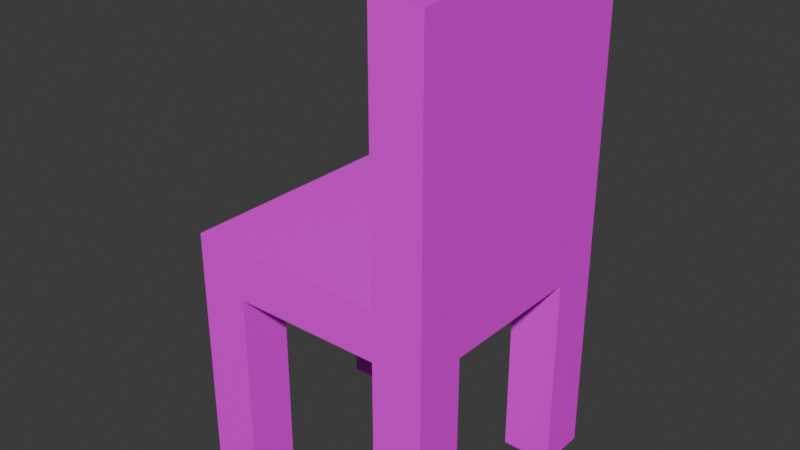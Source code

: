 # Source: chair.blend  (saved by Blender 4.0.36; exported with 4.5.12 LTS)
import bpy
from mathutils import Matrix  # noqa: F401  (used for matrix-valued properties, if any)

bpy.ops.wm.read_factory_settings(use_empty=True)
scene = bpy.context.scene
scene.name = 'Scene'

# ---- collections
col_collection = bpy.data.collections.new('Collection'); scene.collection.children.link(col_collection)

# ---- images (referenced by path relative to the original .blend; pixels are not part of the script)
import os
ASSET_DIR = os.environ.get("B2B_ASSET_DIR", "")  # directory of the original .blend (textures are referenced by path, not embedded)
HERE = os.path.dirname(os.path.abspath(__file__))  # packed textures are extracted next to this script under _unpacked/

def load_image(name, relpath, width, height, colorspace="sRGB"):
    """Load a texture the original file referenced (path relative to the .blend, or extracted next to this script)."""
    p = next((c for c in (os.path.join(HERE, relpath), os.path.join(ASSET_DIR, relpath)) if relpath and os.path.exists(c)), "")
    if p:
        img = bpy.data.images.load(p, check_existing=True)
        img.name = name
    else:  # same state as the original file: an image datablock whose file is absent (Cycles renders it pink)
        img = bpy.data.images.new(name, width, height)
        img.source = "FILE"
        img.filepath = "//" + (relpath or name)
    img.colorspace_settings.name = colorspace
    return img
img_blackwhite_png = load_image('BlackWhite.png', 'BlackWhite.png', 1024, 1024, 'sRGB')

# ---- materials (node trees are filled in below, after node groups)
mat_material = bpy.data.materials.new('Material')
mat_material.alpha_threshold = 0.0
mat_material.use_transparent_shadow = False
mat_material.roughness = 0.5
mat_material.line_color = (0.0, 0.0, 0.0, 1.0)

# ---- material node trees
mat_material.use_nodes = True; mat_material.node_tree.nodes.clear()
_N = mat_material.node_tree.nodes; _L = mat_material.node_tree.links
n0 = _N.new('ShaderNodeOutputMaterial'); n0.name = 'Material Output'; n0.location = (300, 300)
n1 = _N.new('ShaderNodeBsdfPrincipled'); n1.name = 'Principled BSDF'; n1.location = (10, 300)
n1.inputs[3].default_value = 1.45
n2 = _N.new('ShaderNodeTexImage'); n2.name = 'Image Texture'; n2.location = (-280, 280)
n2.image = img_blackwhite_png
_L.new(n1.outputs[0], n0.inputs[0])
_L.new(n2.outputs[0], n1.inputs[0])
n0.is_active_output = True

# ---- world
world_world = bpy.data.worlds.new('World'); scene.world = world_world
world_world.use_nodes = True; world_world.node_tree.nodes.clear()
_N = world_world.node_tree.nodes; _L = world_world.node_tree.links
n0 = _N.new('ShaderNodeOutputWorld'); n0.name = 'World Output'; n0.location = (300, 300)
n1 = _N.new('ShaderNodeBackground'); n1.name = 'Background'; n1.location = (10, 300)
n1.inputs[0].default_value = (0.05088, 0.05088, 0.05088, 1.0)
_L.new(n1.outputs[0], n0.inputs[0])
n0.is_active_output = True
world_world.color = (0.05088, 0.05088, 0.05088)
world_world.use_sun_shadow = False
world_world.sun_shadow_jitter_overblur = 0.0

# ---- meshes
me_cube = bpy.data.meshes.new('Cube')
me_cube.from_pydata([(1.0, 1.0, 2.001), (0.6, -1.0, 2.001), (0.6, 1.0, 2.001), (1.0, 1.0, 4.001), (1.0, -1.0, 4.001), (0.6, 1.0, 4.001), (0.6, -1.0, 4.001), (-1.0, 1.0, 1.599), (-1.0, -1.0, 1.599), (1.0, 1.0, 1.599), (1.0, -1.0, 1.599), (-1.0, 0.6, 1.599), (-1.0, 0.2, 1.599), (-1.0, -0.2, 1.599), (-1.0, -0.6, 1.599), (0.6, 1.0, 1.599), (0.2, 1.0, 1.599), (-0.2, 1.0, 1.599), (-0.6, 1.0, 1.599), (-0.6, -1.0, 1.599), (-0.2, -1.0, 1.599), (0.2, -1.0, 1.599), (0.6, -1.0, 1.599), (1.0, -0.6, 1.599), (1.0, -0.2, 1.599), (1.0, 0.2, 1.599), (1.0, 0.6, 1.599), (-0.6, 0.6, 1.599), (-0.6, 0.2, 1.599), (-0.6, -0.2, 1.599), (-0.6, -0.6, 1.599), (-0.2, 0.6, 1.599), (-0.2, 0.2, 1.599), (-0.2, -0.2, 1.599), (-0.2, -0.6, 1.599), (0.2, 0.6, 1.599), (0.2, 0.2, 1.599), (0.2, -0.2, 1.599), (0.2, -0.6, 1.599), (0.6, 0.6, 1.599), (0.6, 0.2, 1.599), (0.6, -0.2, 1.599), (0.6, -0.6, 1.599), (-1.0, -0.6, -0.001), (-1.0, -1.0, -0.001), (-0.6, 1.0, -0.001), (-1.0, 1.0, -0.001), (0.6, -1.0, -0.001), (1.0, -1.0, -0.001), (1.0, 0.6, -0.001), (1.0, 1.0, -0.001), (-1.0, 0.6, -0.001), (0.6, 1.0, -0.001), (-0.6, -1.0, -0.001), (1.0, -0.6, -0.001), (-0.6, -0.6, -0.001), (-0.6, 0.6, -0.001), (0.6, -0.6, -0.001), (0.6, 0.6, -0.001), (0.7, -1.0, 1.703), (0.7, 1.0, 1.702), (0.9, 0.6, 1.503), (0.7, 0.6, 1.503), (0.9, -0.6, 1.503), (0.7, -0.6, 1.503), (0.7, -1.0, 0.095), (0.9, -1.0, 0.095), (0.9, 1.0, 0.095), (0.7, 1.0, 0.095), (0.9, 0.6, 0.095), (0.7, 0.6, 0.095), (0.9, -0.6, 0.095), (0.7, -0.6, 0.095), (-0.7, 1.0, 1.702), (-0.9, 1.0, 1.702), (-0.7, -1.0, 1.703), (-0.7, 0.6, 1.495), (-0.9, 0.6, 1.495), (-0.7, -0.6, 1.495), (-0.9, -0.6, 1.495), (-0.7, 1.0, 0.103), (-0.9, 1.0, 0.103), (-0.9, -1.0, 0.103), (-0.7, -1.0, 0.103), (-0.7, 0.6, 0.103), (-0.9, 0.6, 0.103), (-0.7, -0.6, 0.103), (-0.9, -0.6, 0.103), (-1.0, -0.9, 1.7), (-0.6, -0.7, 1.495), (-0.6, -0.9, 1.495), (0.6, -0.7, 1.495), (0.6, -0.9, 1.495), (-1.0, -0.7, 0.103), (-1.0, -0.9, 0.103), (1.0, -0.9, 0.103), (1.0, -0.7, 0.103), (-0.6, -0.7, 0.103), (-0.6, -0.9, 0.103), (0.6, -0.7, 0.103), (0.6, -0.9, 0.103), (1.0, 0.9, 1.698), (-1.0, 0.9, 1.699), (-1.0, 0.7, 1.699), (-0.6, 0.9, 1.503), (-0.6, 0.7, 1.503), (0.6, 0.9, 1.503), (0.6, 0.7, 1.503), (1.0, 0.7, 0.095), (1.0, 0.9, 0.095), (-1.0, 0.9, 0.095), (-1.0, 0.7, 0.095), (-0.6, 0.9, 0.095), (-0.6, 0.7, 0.095), (0.6, 0.9, 0.095), (0.6, 0.7, 0.095), (-1.0, -1.0, 2.001), (1.0, -1.0, 2.001), (-1.0, 1.0, 2.001), (0.8997, 1.0, 1.703), (0.8997, 1.0, 1.898), (-0.8992, -1.0, 1.703), (-0.8992, -1.0, 1.898), (0.8997, -1.0, 1.898), (0.8997, -1.0, 1.703), (-0.8992, 1.0, 1.898), (0.7033, -1.0, 1.898), (0.7033, 1.0, 1.898), (-1.0, -0.9, 1.9), (1.0, -0.9, 2.0), (1.0, -0.9, 1.699), (-1.0, 0.9, 1.9), (0.7, 1.0, 3.901), (0.9, 1.0, 3.901), (0.9, -1.0, 3.901), (0.7, -1.0, 3.901), (1.0, 0.9, 2.001), (0.6, 0.9, 2.001), (1.0, 0.9, 3.901), (1.0, -0.9, 3.901), (0.6, 0.9, 3.901), (0.6, -0.9, 3.901), (0.9, 0.9, 4.001), (0.9, -0.9, 4.001), (0.7, 0.9, 4.001), (0.7, -0.9, 4.001), (0.596, -0.9, 2.001), (-0.896, -0.9, 2.001), (-0.896, 0.9, 2.001), (-1.0, -0.699, 1.699), (1.0, -0.699, 1.699), (1.0, 0.699, 1.699), (0.492, 0.9, 2.001), (0.49, -0.9, 2.001), (0.598, -0.9, 2.101), (0.6, 0.9, 2.101)], [(2, 0), (117, 1)], [(116, 1, 146, 153, 147), (8, 116, 128, 88), (118, 7, 102, 131), (1, 6, 141, 154, 146), (3, 5, 144, 142), (2, 1, 146, 137), (5, 3, 133, 132), (48, 10, 124, 66), (46, 51, 111, 110), (30, 34, 20, 19), (34, 38, 21, 20), (38, 42, 22, 21), (14, 43, 93, 149), (11, 27, 28, 12), (12, 28, 29, 13), (13, 29, 30, 14), (18, 17, 31, 27), (27, 31, 32, 28), (28, 32, 33, 29), (29, 33, 34, 30), (17, 16, 35, 31), (31, 35, 36, 32), (32, 36, 37, 33), (33, 37, 38, 34), (16, 15, 39, 35), (35, 39, 40, 36), (36, 40, 41, 37), (37, 41, 42, 38), (39, 26, 25, 40), (40, 25, 24, 41), (41, 24, 23, 42), (57, 54, 48, 47), (43, 55, 53, 44), (46, 45, 56, 51), (52, 50, 49, 58), (43, 14, 79, 87), (55, 30, 89, 97), (57, 47, 100, 99), (30, 55, 86, 78), (52, 58, 115, 114), (49, 50, 109, 108), (22, 47, 65, 59), (26, 39, 62, 61), (61, 62, 70, 69), (124, 59, 65, 66), (64, 63, 71, 72), (60, 119, 67, 68), (50, 52, 68, 67), (57, 42, 64, 72), (39, 58, 70, 62), (42, 23, 63, 64), (58, 49, 69, 70), (9, 50, 67, 119), (49, 26, 61, 69), (54, 57, 72, 71), (52, 15, 60, 68), (23, 54, 71, 63), (47, 48, 66, 65), (76, 77, 85, 84), (74, 73, 80, 81), (75, 121, 82, 83), (79, 78, 86, 87), (8, 44, 82, 121), (51, 56, 84, 85), (14, 30, 78, 79), (46, 7, 74, 81), (55, 43, 87, 86), (44, 53, 83, 82), (18, 45, 80, 73), (45, 46, 81, 80), (11, 51, 85, 77), (53, 19, 75, 83), (27, 11, 77, 76), (56, 27, 76, 84), (88, 149, 93, 94), (89, 90, 98, 97), (92, 91, 99, 100), (150, 130, 95, 96), (47, 22, 92, 100), (44, 8, 88, 94), (30, 19, 90, 89), (22, 42, 91, 92), (10, 48, 95, 130), (42, 57, 99, 91), (48, 54, 96, 95), (43, 44, 94, 93), (53, 55, 97, 98), (54, 23, 150, 96), (19, 53, 98, 90), (103, 102, 110, 111), (104, 105, 113, 112), (101, 151, 108, 109), (107, 106, 114, 115), (7, 46, 110, 102), (18, 27, 105, 104), (39, 15, 106, 107), (58, 39, 107, 115), (50, 9, 101, 109), (26, 49, 108, 151), (15, 52, 114, 106), (45, 18, 104, 112), (51, 11, 103, 111), (56, 45, 112, 113), (27, 56, 113, 105), (101, 136, 129, 130, 150, 151), (88, 128, 131, 102, 103, 149), (124, 123, 126, 122, 121, 75, 59), (74, 125, 127, 120, 119, 60, 73), (116, 118, 131, 128), (0, 117, 129, 136), (126, 123, 134, 135), (120, 127, 132, 133), (4, 6, 135, 134), (129, 136, 138, 139), (155, 154, 141, 140), (0, 3, 138, 136), (3, 4, 139, 138), (5, 2, 137, 155, 140), (4, 117, 129, 139), (6, 5, 140, 141), (142, 144, 145, 143), (6, 4, 143, 145), (4, 3, 142, 143), (5, 6, 145, 144), (7, 118, 125, 74), (152, 148, 147, 153), (2, 118, 148, 152, 137), (118, 116, 147, 148), (11, 12, 13, 14, 149, 103), (116, 8, 121, 122), (129, 117, 10, 130), (101, 9, 0, 136), (15, 16, 17, 18, 73, 60), (20, 21, 22, 59, 75, 19), (23, 24, 25, 26, 151, 150), (10, 117, 4, 134, 123, 124), (1, 116, 122, 126, 135, 6), (5, 132, 127, 125, 118, 2), (0, 9, 119, 120, 133, 3), (137, 152, 153, 146), (137, 146, 154, 155)])
_uv = me_cube.uv_layers.new(name='UVMap')
_uv.uv.foreach_set('vector', [0.6831, 0.5477, 0.6803, 0.5231, 0.6826, 0.5264, 0.682, 0.5289, 0.6834, 0.5476, 0.6827, 0.5483, 0.6831, 0.5477, 0.6831, 0.5482, 0.6828, 0.5484, 0.6859, 0.5556, 0.6854, 0.5562, 0.6854, 0.5558, 0.6857, 0.5555, 0.6803, 0.5231, 0.6962, 0.5215, 0.6959, 0.5227, 0.6838, 0.5246, 0.6826, 0.5265, 0.7043, 0.5335, 0.7018, 0.5346, 0.7021, 0.5334, 0.7031, 0.5326, 0.1248, 0.8549, 0.1065, 0.8549, 0.1074, 0.8548, 0.1237, 0.8549, 0.7018, 0.5346, 0.7043, 0.5335, 0.7035, 0.5353, 0.7023, 0.5355, 0.6545, 0.5017, 0.675, 0.5118, 0.6762, 0.5157, 0.6553, 0.5031, 0.6851, 0.5565, 0.6851, 0.5565, 0.6851, 0.5565, 0.6851, 0.5565, 0.6818, 0.55, 0.6796, 0.5494, 0.6809, 0.5446, 0.682, 0.5474, 0.6796, 0.5494, 0.6758, 0.547, 0.6787, 0.5375, 0.6809, 0.5446, 0.6758, 0.547, 0.668, 0.5433, 0.6749, 0.5262, 0.6787, 0.5375, 0.6831, 0.5498, 0.6825, 0.5488, 0.6825, 0.5488, 0.6832, 0.5494, 0.6848, 0.5553, 0.6843, 0.5575, 0.6831, 0.5558, 0.6842, 0.5537, 0.6842, 0.5537, 0.6831, 0.5558, 0.6822, 0.5531, 0.6836, 0.5517, 0.6836, 0.5517, 0.6822, 0.5531, 0.6818, 0.55, 0.6831, 0.5498, 0.6856, 0.5577, 0.6865, 0.5604, 0.6841, 0.5616, 0.6843, 0.5575, 0.6843, 0.5575, 0.6841, 0.5616, 0.6816, 0.5593, 0.6831, 0.5558, 0.6831, 0.5558, 0.6816, 0.5593, 0.68, 0.5548, 0.6822, 0.5531, 0.6822, 0.5531, 0.68, 0.5548, 0.6796, 0.5494, 0.6818, 0.55, 0.6865, 0.5604, 0.6895, 0.5667, 0.6839, 0.5697, 0.6841, 0.5616, 0.6841, 0.5616, 0.6839, 0.5697, 0.6792, 0.5654, 0.6816, 0.5593, 0.6816, 0.5593, 0.6792, 0.5654, 0.6764, 0.5573, 0.68, 0.5548, 0.68, 0.5548, 0.6764, 0.5573, 0.6758, 0.547, 0.6796, 0.5494, 0.6895, 0.5667, 0.6949, 0.5782, 0.6836, 0.5863, 0.6839, 0.5697, 0.6839, 0.5697, 0.6836, 0.5863, 0.6753, 0.5742, 0.6792, 0.5654, 0.6792, 0.5654, 0.6753, 0.5742, 0.6707, 0.5617, 0.6764, 0.5573, 0.6764, 0.5573, 0.6707, 0.5617, 0.668, 0.5433, 0.6758, 0.547, 0.6836, 0.5863, 0.6746, 0.6017, 0.6692, 0.5838, 0.6753, 0.5742, 0.6753, 0.5742, 0.6692, 0.5838, 0.6644, 0.5692, 0.6707, 0.5617, 0.6707, 0.5617, 0.6644, 0.5692, 0.6592, 0.5541, 0.668, 0.5433, 0.6544, 0.5057, 0.6522, 0.5053, 0.6545, 0.5017, 0.6545, 0.5059, 0.6825, 0.5488, 0.6825, 0.5488, 0.6825, 0.5488, 0.6825, 0.5488, 0.6851, 0.5565, 0.685, 0.5565, 0.685, 0.5565, 0.6851, 0.5565, 0.7006, 0.6269, 0.7036, 0.6292, 0.6992, 0.6362, 0.6997, 0.6283, 0.6825, 0.5488, 0.6831, 0.5498, 0.6827, 0.5495, 0.6825, 0.5488, 0.6825, 0.5488, 0.6818, 0.55, 0.682, 0.5492, 0.6825, 0.5488, 0.6544, 0.5057, 0.6545, 0.5059, 0.6545, 0.5058, 0.6544, 0.5058, 0.6818, 0.55, 0.6825, 0.5488, 0.6825, 0.5488, 0.6823, 0.5495, 0.7006, 0.6269, 0.6997, 0.6283, 0.6998, 0.6273, 0.7003, 0.6267, 0.6992, 0.6362, 0.7036, 0.6292, 0.7052, 0.6329, 0.7008, 0.6441, 0.6749, 0.5262, 0.6545, 0.5059, 0.6552, 0.5054, 0.676, 0.5227, 0.6746, 0.6017, 0.6836, 0.5863, 0.683, 0.5937, 0.6787, 0.6015, 0.1222, 0.8643, 0.1222, 0.8688, 0.1065, 0.8688, 0.1065, 0.8643, 0.08192, 0.7431, 0.08192, 0.7476, 0.06398, 0.7476, 0.06398, 0.7431, 0.1222, 0.855, 0.1222, 0.8595, 0.1065, 0.8595, 0.1065, 0.855, 0.08192, 0.8191, 0.08192, 0.8236, 0.06398, 0.8236, 0.06398, 0.8191, 0.7036, 0.6292, 0.7006, 0.6269, 0.7013, 0.6258, 0.7027, 0.6266, 0.6544, 0.5057, 0.668, 0.5433, 0.6652, 0.542, 0.654, 0.5066, 0.6836, 0.5863, 0.6997, 0.6283, 0.6987, 0.629, 0.683, 0.5937, 0.668, 0.5433, 0.6592, 0.5541, 0.6606, 0.5468, 0.6652, 0.542, 0.6997, 0.6283, 0.6992, 0.6362, 0.6983, 0.6328, 0.6987, 0.629, 0.7026, 0.5809, 0.7036, 0.6292, 0.7027, 0.6266, 0.7007, 0.5774, 0.6992, 0.6362, 0.6746, 0.6017, 0.6787, 0.6015, 0.6983, 0.6328, 0.6522, 0.5053, 0.6544, 0.5057, 0.654, 0.5066, 0.6531, 0.5065, 0.7006, 0.6269, 0.6949, 0.5782, 0.6969, 0.5764, 0.7013, 0.6258, 0.6592, 0.5541, 0.6522, 0.5053, 0.6531, 0.5065, 0.6606, 0.5468, 0.6545, 0.5059, 0.6545, 0.5017, 0.6553, 0.5031, 0.6552, 0.5054, 0.122, 0.8874, 0.122, 0.8919, 0.1065, 0.8919, 0.1065, 0.8874, 0.08191, 0.7834, 0.08191, 0.7879, 0.06407, 0.7879, 0.06407, 0.7834, 0.08192, 0.7788, 0.08192, 0.7833, 0.06407, 0.7833, 0.06407, 0.7788, 0.122, 0.8828, 0.122, 0.8873, 0.1065, 0.8873, 0.1065, 0.8828, 0.6827, 0.5483, 0.6825, 0.5488, 0.6825, 0.5488, 0.6827, 0.5479, 0.6851, 0.5565, 0.685, 0.5565, 0.685, 0.5565, 0.6851, 0.5565, 0.6831, 0.5498, 0.6818, 0.55, 0.6823, 0.5495, 0.6827, 0.5495, 0.6851, 0.5565, 0.6854, 0.5562, 0.6856, 0.5563, 0.6851, 0.5565, 0.6825, 0.5488, 0.6825, 0.5488, 0.6825, 0.5488, 0.6825, 0.5488, 0.6825, 0.5488, 0.6825, 0.5488, 0.6825, 0.5488, 0.6825, 0.5488, 0.6856, 0.5577, 0.685, 0.5565, 0.6851, 0.5566, 0.6857, 0.5574, 0.685, 0.5565, 0.6851, 0.5565, 0.6851, 0.5565, 0.6851, 0.5566, 0.6848, 0.5553, 0.6851, 0.5565, 0.6851, 0.5565, 0.6848, 0.556, 0.6825, 0.5488, 0.682, 0.5474, 0.6822, 0.5472, 0.6825, 0.5488, 0.6843, 0.5575, 0.6848, 0.5553, 0.6848, 0.556, 0.6847, 0.5567, 0.685, 0.5565, 0.6843, 0.5575, 0.6847, 0.5567, 0.685, 0.5565, 0.1244, 0.7431, 0.1244, 0.7476, 0.1066, 0.7476, 0.1066, 0.7431, 0.122, 0.8735, 0.122, 0.878, 0.1065, 0.878, 0.1065, 0.8735, 0.122, 0.8782, 0.122, 0.8826, 0.1065, 0.8826, 0.1065, 0.8782, 0.08188, 0.8594, 0.08188, 0.8639, 0.06407, 0.8639, 0.06407, 0.8595, 0.6545, 0.5059, 0.6749, 0.5262, 0.6715, 0.5272, 0.6545, 0.5058, 0.6825, 0.5488, 0.6827, 0.5483, 0.6828, 0.5484, 0.6825, 0.5488, 0.6818, 0.55, 0.682, 0.5474, 0.6822, 0.5483, 0.682, 0.5492, 0.6749, 0.5262, 0.668, 0.5433, 0.668, 0.5352, 0.6715, 0.5272, 0.675, 0.5118, 0.6545, 0.5017, 0.6536, 0.4986, 0.6767, 0.5097, 0.668, 0.5433, 0.6544, 0.5057, 0.6544, 0.5058, 0.668, 0.5352, 0.6545, 0.5017, 0.6522, 0.5053, 0.6499, 0.5031, 0.6536, 0.4986, 0.6825, 0.5488, 0.6825, 0.5488, 0.6825, 0.5488, 0.6825, 0.5488, 0.6825, 0.5488, 0.6825, 0.5488, 0.6825, 0.5488, 0.6825, 0.5488, 0.6522, 0.5053, 0.6592, 0.5541, 0.6573, 0.5554, 0.6499, 0.5031, 0.682, 0.5474, 0.6825, 0.5488, 0.6825, 0.5488, 0.6822, 0.5483, 0.1244, 0.7788, 0.1244, 0.7833, 0.1065, 0.7833, 0.1065, 0.7788, 0.1222, 0.8597, 0.1222, 0.8641, 0.1065, 0.8641, 0.1065, 0.8597, 0.08187, 0.8238, 0.08188, 0.8282, 0.06398, 0.8282, 0.06398, 0.8238, 0.1222, 0.8689, 0.1222, 0.8734, 0.1065, 0.8734, 0.1065, 0.8689, 0.6854, 0.5562, 0.6851, 0.5565, 0.6851, 0.5565, 0.6854, 0.5558, 0.6856, 0.5577, 0.6843, 0.5575, 0.6847, 0.5572, 0.6852, 0.5572, 0.6836, 0.5863, 0.6949, 0.5782, 0.693, 0.5849, 0.6874, 0.5889, 0.6997, 0.6283, 0.6836, 0.5863, 0.6874, 0.5889, 0.6998, 0.6273, 0.7036, 0.6292, 0.7026, 0.5809, 0.7041, 0.5775, 0.7052, 0.6329, 0.6746, 0.6017, 0.6992, 0.6362, 0.7008, 0.6441, 0.673, 0.6055, 0.6949, 0.5782, 0.7006, 0.6269, 0.7003, 0.6267, 0.693, 0.5849, 0.685, 0.5565, 0.6856, 0.5577, 0.6852, 0.5572, 0.685, 0.5565, 0.6851, 0.5565, 0.6848, 0.5553, 0.685, 0.5552, 0.6851, 0.5565, 0.685, 0.5565, 0.685, 0.5565, 0.685, 0.5565, 0.685, 0.5565, 0.6843, 0.5575, 0.685, 0.5565, 0.685, 0.5565, 0.6847, 0.5572, 0.08187, 0.8238, 0.08525, 0.8238, 0.08524, 0.8639, 0.08188, 0.8639, 0.08188, 0.8594, 0.08188, 0.8282, 0.1244, 0.7431, 0.1266, 0.7431, 0.1266, 0.7833, 0.1244, 0.7833, 0.1244, 0.7788, 0.1244, 0.7476, 0.08192, 0.7431, 0.0841, 0.7431, 0.0841, 0.7475, 0.0841, 0.7833, 0.08192, 0.7833, 0.08192, 0.7788, 0.08192, 0.7476, 0.08191, 0.7834, 0.0841, 0.7835, 0.0841, 0.8192, 0.0841, 0.8236, 0.08192, 0.8236, 0.08192, 0.8191, 0.08191, 0.7879, 0.6831, 0.5477, 0.6859, 0.5556, 0.6857, 0.5555, 0.6831, 0.5482, 0.08413, 0.9206, 0.08413, 0.9044, 0.08413, 0.9052, 0.08413, 0.9197, 0.0841, 0.7475, 0.0841, 0.7431, 0.1064, 0.7431, 0.1064, 0.7476, 0.0841, 0.8236, 0.0841, 0.8192, 0.1064, 0.8191, 0.1064, 0.8236, 0.6971, 0.517, 0.6962, 0.5215, 0.6958, 0.5205, 0.6961, 0.5183, 0.06398, 0.9042, 0.06399, 0.8641, 0.08519, 0.8641, 0.08519, 0.9042, 0.1266, 0.8236, 0.1065, 0.8236, 0.1065, 0.7834, 0.1266, 0.7834, 0.702, 0.5685, 0.7043, 0.5335, 0.7052, 0.5329, 0.7029, 0.5687, 0.7043, 0.5335, 0.6971, 0.517, 0.6974, 0.5157, 0.7052, 0.5329, 0.7018, 0.5346, 0.6973, 0.5673, 0.6961, 0.5616, 0.6972, 0.56, 0.7012, 0.5348, 0.6971, 0.517, 0.6806, 0.5148, 0.6806, 0.513, 0.6974, 0.5157, 0.6962, 0.5215, 0.7018, 0.5346, 0.7012, 0.5348, 0.6959, 0.5227, 0.064, 0.9044, 0.06623, 0.9044, 0.06623, 0.9445, 0.064, 0.9445, 0.6962, 0.5215, 0.6971, 0.517, 0.6972, 0.5195, 0.6967, 0.5213, 0.6971, 0.517, 0.7043, 0.5335, 0.7031, 0.5326, 0.6972, 0.5195, 0.7018, 0.5346, 0.6962, 0.5215, 0.6967, 0.5213, 0.7021, 0.5334, 0.6854, 0.5562, 0.6859, 0.5556, 0.6859, 0.556, 0.6856, 0.5563, 0.1266, 0.8237, 0.1266, 0.8547, 0.1065, 0.8547, 0.1065, 0.8237, 0.6973, 0.5673, 0.6859, 0.5556, 0.6863, 0.5551, 0.6944, 0.5623, 0.6961, 0.5615, 0.6859, 0.5556, 0.6831, 0.5477, 0.6834, 0.5476, 0.6863, 0.5551, 0.6848, 0.5553, 0.6842, 0.5537, 0.6836, 0.5517, 0.6831, 0.5498, 0.6832, 0.5494, 0.685, 0.5552, 0.6831, 0.5477, 0.6827, 0.5483, 0.6827, 0.5479, 0.683, 0.5475, 0.6809, 0.512, 0.6806, 0.5148, 0.675, 0.5118, 0.6767, 0.5097, 0.7041, 0.5775, 0.7026, 0.5809, 0.702, 0.5685, 0.7036, 0.5681, 0.6949, 0.5782, 0.6895, 0.5667, 0.6865, 0.5604, 0.6856, 0.5577, 0.6857, 0.5574, 0.6969, 0.5764, 0.6809, 0.5446, 0.6787, 0.5375, 0.6749, 0.5262, 0.676, 0.5227, 0.6822, 0.5472, 0.682, 0.5474, 0.6592, 0.5541, 0.6644, 0.5692, 0.6692, 0.5838, 0.6746, 0.6017, 0.673, 0.6055, 0.6573, 0.5554, 0.675, 0.5118, 0.6806, 0.5148, 0.6971, 0.517, 0.6961, 0.5183, 0.6791, 0.5167, 0.6762, 0.5157, 0.6803, 0.5231, 0.6831, 0.5477, 0.683, 0.5475, 0.6789, 0.5214, 0.6958, 0.5205, 0.6962, 0.5215, 0.7018, 0.5346, 0.7023, 0.5355, 0.6981, 0.5707, 0.6859, 0.556, 0.6859, 0.5556, 0.6973, 0.5673, 0.702, 0.5685, 0.7026, 0.5809, 0.7007, 0.5774, 0.7007, 0.5712, 0.7035, 0.5353, 0.7043, 0.5335, 0.6961, 0.5615, 0.6944, 0.5623, 0.682, 0.5289, 0.6826, 0.5264, 0.6961, 0.5616, 0.6826, 0.5265, 0.6838, 0.5246, 0.6972, 0.56])
me_cube.materials.append(mat_material)
me_cube.use_mirror_vertex_groups = False
me_cube.update()

# ---- objects
ob_chair = bpy.data.objects.new('Chair', me_cube)

# ---- transforms, parenting, visibility, modifiers, constraints
ob_chair.location = (0.0, 0.0, 0.0)
ob_chair.scale = (0.5, 0.5, 0.5)
ob_chair.lock_rotations_4d = False
ob_chair.empty_display_type = 'ARROWS'
ob_chair.lineart.crease_threshold = 0.0

# ---- collection membership
col_collection.objects.link(ob_chair)

# ---- scene / render settings (as saved in the file)
scene.frame_start = 1; scene.frame_end = 250; scene.frame_set(1)
scene.render.engine = 'BLENDER_EEVEE_NEXT'
scene.cycles.sampling_pattern = 'TABULATED_SOBOL'
bpy.context.view_layer.update()

# ---- added for rendering (the .blend has no active camera and no usable light): camera, sun
cam_auto = bpy.data.cameras.new('AutoCamera')
cam_auto.lens = 50.0
cam_auto.sensor_width = 36.0
cam_auto.clip_end = 1000.0
ob_auto_camera = bpy.data.objects.new('AutoCamera', cam_auto)
scene.collection.objects.link(ob_auto_camera)
ob_auto_camera.location = (2.26708, -2.7205, 2.81367)
ob_auto_camera.rotation_euler = (1.09748, -7.21219e-08, 0.694738)
scene.camera = ob_auto_camera
light_auto_sun = bpy.data.lights.new('AutoSun', 'SUN')
light_auto_sun.energy = 3.0
light_auto_sun.angle = 0.0523599
ob_auto_sun = bpy.data.objects.new('AutoSun', light_auto_sun)
scene.collection.objects.link(ob_auto_sun)
ob_auto_sun.rotation_euler = (0.872665, 0.174533, 0.523599)
bpy.context.view_layer.update()
